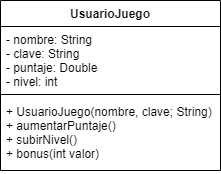

The diagram above was exported from draw.io. Its source (the exported page's mxGraphModel, read from the mxfile embedded in the PNG):
<mxGraphModel dx="546" dy="494" grid="1" gridSize="10" guides="1" tooltips="1" connect="1" arrows="1" fold="1" page="1" pageScale="1" pageWidth="1100" pageHeight="850" math="0" shadow="0">
  <root>
    <mxCell id="0" />
    <mxCell id="1" parent="0" />
    <mxCell id="c5borQzO49NsEt-ehf5g-1" value="UsuarioJuego" style="swimlane;fontStyle=1;align=center;verticalAlign=top;childLayout=stackLayout;horizontal=1;startSize=26;horizontalStack=0;resizeParent=1;resizeParentMax=0;resizeLast=0;collapsible=1;marginBottom=0;" vertex="1" parent="1">
      <mxGeometry x="180" y="70" width="220" height="170" as="geometry" />
    </mxCell>
    <mxCell id="c5borQzO49NsEt-ehf5g-2" value="- nombre: String&#10;- clave: String&#10;- puntaje: Double&#10;- nivel: int" style="text;strokeColor=none;fillColor=none;align=left;verticalAlign=top;spacingLeft=4;spacingRight=4;overflow=hidden;rotatable=0;points=[[0,0.5],[1,0.5]];portConstraint=eastwest;" vertex="1" parent="c5borQzO49NsEt-ehf5g-1">
      <mxGeometry y="26" width="220" height="64" as="geometry" />
    </mxCell>
    <mxCell id="c5borQzO49NsEt-ehf5g-3" value="" style="line;strokeWidth=1;fillColor=none;align=left;verticalAlign=middle;spacingTop=-1;spacingLeft=3;spacingRight=3;rotatable=0;labelPosition=right;points=[];portConstraint=eastwest;strokeColor=inherit;" vertex="1" parent="c5borQzO49NsEt-ehf5g-1">
      <mxGeometry y="90" width="220" height="8" as="geometry" />
    </mxCell>
    <mxCell id="c5borQzO49NsEt-ehf5g-4" value="+ UsuarioJuego(nombre, clave; String)&#10;+ aumentarPuntaje()&#10;+ subirNivel()&#10;+ bonus(int valor)" style="text;strokeColor=none;fillColor=none;align=left;verticalAlign=top;spacingLeft=4;spacingRight=4;overflow=hidden;rotatable=0;points=[[0,0.5],[1,0.5]];portConstraint=eastwest;" vertex="1" parent="c5borQzO49NsEt-ehf5g-1">
      <mxGeometry y="98" width="220" height="72" as="geometry" />
    </mxCell>
  </root>
</mxGraphModel>